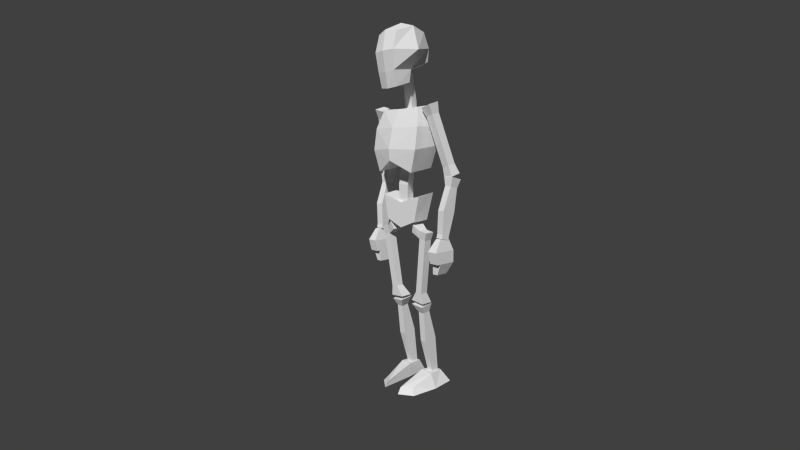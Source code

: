 # Source: skeleton.blend  (saved by Blender 2.66.1; exported with 4.5.12 LTS)
import bpy
from mathutils import Matrix  # noqa: F401  (used for matrix-valued properties, if any)

bpy.ops.wm.read_factory_settings(use_empty=True)
scene = bpy.context.scene
scene.name = 'Scene'

# ---- collections
col_collection_1 = bpy.data.collections.new('Collection 1'); scene.collection.children.link(col_collection_1)

# ---- materials (node trees are filled in below, after node groups)
mat_skeleton = bpy.data.materials.new('skeleton')
mat_skeleton.alpha_threshold = 0.0
mat_skeleton.use_transparent_shadow = False
mat_skeleton.roughness = 0.5
mat_skeleton.line_color = (0.0, 0.0, 0.0, 1.0)

# ---- material node trees

# ---- world
world_world = bpy.data.worlds.new('World'); scene.world = world_world
world_world.color = (0.05088, 0.05088, 0.05088)
world_world.use_sun_shadow = False
world_world.sun_shadow_jitter_overblur = 0.0
world_world.cycles.sampling_method = 'MANUAL'
world_world.cycles.sample_map_resolution = 256
world_world.light_settings.ao_factor = 10.0

# ---- cameras
cam_camera = bpy.data.cameras.new('Camera')
cam_camera.clip_end = 100.0
cam_camera.lens = 18.24
cam_camera.sensor_width = 32.0
cam_camera.sensor_height = 18.0
cam_camera.ortho_scale = 7.314
cam_camera.shift_x = -0.048
cam_camera.shift_y = 0.184
cam_camera.dof.focus_distance = 0.0
cam_camera.dof.aperture_fstop = 128.0

# ---- meshes
me_skeleton = bpy.data.meshes.new('Skeleton')
me_skeleton.from_pydata([(-0.3011, 0.05175, -2.207), (-0.3011, 0.2213, -2.181), (-0.4726, 0.2213, -2.181), (-0.4726, 0.05175, -2.207), (-0.1872, -0.04703, -2.014), (-0.1872, 0.2572, -1.967), (-0.5179, 0.2607, -1.989), (-0.5179, -0.04354, -2.037), (-0.3011, 0.2964, -3.789), (-0.3011, 0.4659, -3.763), (-0.4726, 0.4659, -3.763), (-0.4726, 0.2964, -3.789), (-0.3011, 0.08547, -2.919), (-0.4726, 0.08547, -2.919), (-0.4726, 0.4042, -2.87), (-0.3011, 0.4042, -2.87), (-0.6646, 0.08709, 1.721), (-0.5944, 0.01772, 1.871), (-0.5944, 0.2457, 1.927), (-0.8231, 0.233, 1.978), (-0.8231, 0.004991, 1.922), (-0.8316, 0.2443, 1.8), (-0.8316, 0.07779, 1.759), (-0.6646, 0.2536, 1.762), (-1.04, 0.4584, 0.9303), (-1.04, 0.2918, 0.8893), (-0.8732, 0.3011, 0.8515), (-0.8732, 0.4677, 0.8925), (-0.8949, 0.5427, 0.6966), (-1.113, 0.5306, 0.7459), (-0.8949, 0.3256, 0.6432), (-1.113, 0.3134, 0.6925), (-0.9121, -0.1713, -0.7142), (-0.9121, 0.3292, -0.7142), (-1.149, 0.3292, -0.7142), (-1.149, -0.1713, -0.7142), (-0.9657, 0.00423, -0.4768), (-0.9657, 0.2416, -0.4768), (-1.096, 0.2416, -0.4768), (-1.096, 0.00423, -0.4768), (-0.9121, -0.1255, -0.9614), (-0.9121, 0.3292, -0.9614), (-1.149, 0.3292, -0.9614), (-1.149, -0.1255, -0.9614), (-0.9657, 0.06896, -0.4768), (-0.9121, -0.04398, -0.7142), (-1.096, 0.06896, -0.4768), (-1.149, -0.04398, -0.7142), (-0.9121, -0.04398, -0.9614), (-1.149, -0.04398, -0.9614), (-1.049, -0.04398, -1.2), (-0.9121, -0.04398, -1.2), (-1.049, 0.2193, -1.2), (-0.9121, 0.2193, -1.2), (0.4417, 0.2405, -0.1629), (0.4417, -0.1173, -0.1787), (0.563, 0.3145, 0.3777), (0.563, -0.08273, 0.3145), (-5.96e-08, -0.1268, -0.3288), (-5.96e-08, 0.2473, -0.314), (-0.4417, 0.2405, -0.1629), (-0.4417, -0.1173, -0.1787), (-5.96e-08, -0.09205, 0.1752), (-5.96e-08, 0.3265, 0.2433), (-0.563, 0.3145, 0.3777), (-0.563, -0.08273, 0.3145), (-0.1332, -0.025, 0.08548), (-0.0558, 0.2066, 0.05201), (0.0558, 0.2066, 0.05201), (0.1332, -0.025, 0.08548), (-0.1422, -0.004098, 0.5197), (-0.05575, 0.2117, 0.5043), (0.05575, 0.2117, 0.5043), (0.1422, -0.004098, 0.5197), (-0.1054, 0.1916, 1.296), (-0.04093, 0.3728, 1.304), (0.04093, 0.3728, 1.304), (0.1054, 0.1916, 1.296), (-0.1008, 0.2116, 1.985), (-0.03944, 0.3877, 2.043), (0.03944, 0.3877, 2.043), (0.1008, 0.2116, 1.985), (-0.08046, 0.1351, 2.645), (-0.03355, 0.2756, 2.728), (0.03355, 0.2756, 2.728), (0.08046, 0.1351, 2.645), (0.6362, 0.426, 1.58), (0.6362, -0.1302, 1.564), (0.5214, 0.3694, 1.947), (0.5214, 0.009335, 1.899), (0.6504, 0.3684, 1.241), (0.6504, -0.2149, 1.173), (0.5059, 0.321, 0.839), (0.5059, -0.2135, 0.7635), (0.0, -0.2251, 1.562), (0.0, 0.5435, 1.578), (-0.6362, 0.426, 1.58), (-0.6362, -0.1302, 1.564), (0.0, -0.03054, 1.883), (0.0, 0.4583, 1.934), (-0.5214, 0.3694, 1.947), (-0.5214, 0.009335, 1.899), (0.0, -0.3396, 1.189), (0.0, 0.4656, 1.259), (-0.6504, 0.3684, 1.241), (-0.6504, -0.2149, 1.173), (0.0, -0.332, 0.9799), (0.0, 0.4193, 1.053), (-0.5059, 0.321, 0.839), (-0.5059, -0.2135, 0.7635), (-0.2295, -0.3041, 2.488), (-0.2539, 0.5125, 2.668), (0.2539, 0.5125, 2.668), (0.2295, -0.3041, 2.488), (-0.2509, -0.224, 3.076), (-0.2615, 0.4227, 3.122), (0.2615, 0.4227, 3.122), (0.2509, -0.224, 3.076), (-0.3372, 0.1039, 3.173), (-0.2774, 0.5266, 2.88), (-0.2669, 0.08075, 2.525), (-0.2648, -0.3245, 2.796), (-5.039e-18, 0.4309, 3.173), (0.2774, 0.5266, 2.88), (5.76e-18, 0.526, 2.613), (0.3372, 0.1039, 3.173), (0.2648, -0.3245, 2.796), (0.2669, 0.08075, 2.525), (-2.563e-10, -0.2755, 3.116), (-2.525e-10, -0.3234, 2.463), (-0.4835, 0.08542, 2.803), (1.471e-19, 0.5978, 2.885), (0.4835, 0.08542, 2.803), (-1.02e-17, -0.3611, 2.797), (3.818e-12, 0.1068, 2.505), (-2.563e-11, 0.1012, 3.261), (-0.2235, -0.2529, 2.231), (0.2235, -0.2529, 2.231), (-0.2426, 0.0501, 2.313), (0.2426, 0.0501, 2.313), (3.818e-11, -0.2893, 2.211), (4.2e-11, 0.05482, 2.286), (-1.117, 0.4566, 0.474), (-1.108, 0.2904, 0.515), (-1.152, 0.5269, 0.635), (-0.9363, 0.3004, 0.5141), (-0.9045, 0.313, 0.6899), (-0.918, 0.5405, 0.6338), (-1.139, 0.2993, 0.6911), (-0.9463, 0.4666, 0.4731), (-0.9382, 0.247, -0.4197), (-0.9282, 0.08075, -0.3787), (-1.099, 0.07075, -0.3778), (-1.109, 0.237, -0.4188), (-0.9241, 0.05786, -0.4649), (-0.9342, 0.2284, -0.5069), (-1.1, 0.04761, -0.4639), (-1.11, 0.2182, -0.506), (-0.9422, 0.4036, 0.02671), (-1.104, 0.09093, 0.06861), (-1.113, 0.3858, 0.02762), (-0.9323, 0.1087, 0.0677), (-0.248, 0.1585, -4.118), (-0.264, 0.681, -4.084), (-0.6901, 0.681, -4.084), (-0.7021, 0.1771, -4.119), (-0.2259, 0.154, -3.747), (-0.2706, 0.5174, -3.766), (-0.5185, 0.5174, -3.767), (-0.5538, 0.1688, -3.761), (-0.2496, -0.6519, -4.136), (-0.5886, -0.4335, -4.136), (-0.2353, -0.5476, -3.988), (-0.4727, -0.3645, -3.989), (0.6646, 0.08709, 1.721), (0.5944, 0.01772, 1.871), (0.5944, 0.2457, 1.927), (0.8231, 0.233, 1.978), (0.8231, 0.004991, 1.922), (0.8316, 0.2443, 1.8), (0.8316, 0.07779, 1.759), (0.6646, 0.2536, 1.762), (1.04, 0.4584, 0.9303), (1.04, 0.2918, 0.8893), (0.8732, 0.3011, 0.8515), (0.8732, 0.4677, 0.8925), (0.8949, 0.5427, 0.6966), (1.113, 0.5306, 0.7459), (0.8949, 0.3256, 0.6432), (1.113, 0.3134, 0.6925), (1.117, 0.4566, 0.474), (1.108, 0.2904, 0.515), (1.152, 0.5269, 0.635), (0.9363, 0.3004, 0.5141), (0.9045, 0.313, 0.6899), (0.918, 0.5405, 0.6338), (1.139, 0.2993, 0.6911), (0.9463, 0.4666, 0.4731), (0.9382, 0.247, -0.4197), (0.9282, 0.08075, -0.3787), (1.099, 0.07075, -0.3778), (1.109, 0.237, -0.4188), (0.9241, 0.05786, -0.4649), (0.9342, 0.2284, -0.5069), (1.1, 0.04761, -0.4639), (1.11, 0.2182, -0.506), (0.9422, 0.4036, 0.02671), (1.104, 0.09093, 0.06861), (1.113, 0.3858, 0.02762), (0.9323, 0.1087, 0.0677), (0.9121, -0.1713, -0.7142), (0.9121, 0.3292, -0.7142), (1.149, 0.3292, -0.7142), (1.149, -0.1713, -0.7142), (0.9657, 0.00423, -0.4768), (0.9657, 0.2416, -0.4768), (1.096, 0.2416, -0.4768), (1.096, 0.00423, -0.4768), (0.9121, -0.1255, -0.9614), (0.9121, 0.3292, -0.9614), (1.149, 0.3292, -0.9614), (1.149, -0.1255, -0.9614), (0.9657, 0.06896, -0.4768), (0.9121, -0.04398, -0.7142), (1.096, 0.06896, -0.4768), (1.149, -0.04398, -0.7142), (0.9121, -0.04398, -0.9614), (1.149, -0.04398, -0.9614), (1.049, -0.04398, -1.2), (0.9121, -0.04398, -1.2), (1.049, 0.2193, -1.2), (0.9121, 0.2193, -1.2), (0.5112, -0.04605, -0.5153), (0.5112, 0.1255, -0.5153), (0.681, 0.1255, -0.5397), (0.681, -0.04605, -0.5397), (0.533, -0.06539, -0.3501), (0.533, 0.1448, -0.3501), (0.7411, 0.1448, -0.38), (0.7411, -0.06539, -0.38), (0.3089, -0.07623, -0.4006), (0.3089, 0.1557, -0.4006), (0.3788, -0.1024, -0.2439), (0.3788, 0.1818, -0.2439), (0.3421, -0.04605, -1.695), (0.5119, 0.1255, -1.719), (0.5119, -0.04605, -1.719), (0.3421, 0.1255, -1.695), (0.1775, -0.04254, -1.922), (0.5432, 0.2221, -1.952), (0.5432, -0.04254, -1.952), (0.1775, 0.2221, -1.922), (0.3011, 0.05175, -2.207), (0.3011, 0.2213, -2.181), (0.4726, 0.2213, -2.181), (0.4726, 0.05175, -2.207), (0.1872, -0.04703, -2.014), (0.1872, 0.2572, -1.967), (0.5179, 0.2607, -1.989), (0.5179, -0.04354, -2.037), (0.3011, 0.2964, -3.789), (0.3011, 0.4659, -3.763), (0.4726, 0.4659, -3.763), (0.4726, 0.2964, -3.789), (0.3011, 0.08547, -2.919), (0.4726, 0.08547, -2.919), (0.4726, 0.4042, -2.87), (0.3011, 0.4042, -2.87), (0.248, 0.1585, -4.118), (0.264, 0.681, -4.084), (0.6901, 0.681, -4.084), (0.7021, 0.1771, -4.119), (0.2259, 0.154, -3.747), (0.2706, 0.5174, -3.766), (0.5185, 0.5174, -3.767), (0.5538, 0.1688, -3.761), (0.2496, -0.6519, -4.136), (0.5886, -0.4335, -4.136), (0.2353, -0.5476, -3.988), (0.4727, -0.3645, -3.989), (-0.681, 0.1255, -0.5397), (-0.681, -0.04605, -0.5397), (-0.533, 0.1448, -0.3501), (-0.7411, 0.1448, -0.38), (-0.7411, -0.06539, -0.38), (-0.5112, -0.04605, -0.5153), (-0.5112, 0.1255, -0.5153), (-0.533, -0.06539, -0.3501), (-0.3089, -0.07623, -0.4006), (-0.3089, 0.1557, -0.4006), (-0.3788, -0.1024, -0.2439), (-0.3788, 0.1818, -0.2439), (-0.5119, 0.1255, -1.719), (-0.5119, -0.04605, -1.719), (-0.3421, -0.04605, -1.695), (-0.3421, 0.1255, -1.695), (-0.1775, 0.2221, -1.922), (-0.5432, 0.2221, -1.952), (-0.5432, -0.04254, -1.952), (-0.1775, -0.04254, -1.922)], [], [(4, 0, 1, 5), (5, 1, 2, 6), (6, 2, 3, 7), (7, 3, 0, 4), (13, 11, 8, 12), (7, 4, 5, 6), (8, 11, 10, 9), (15, 9, 10, 14), (12, 8, 9, 15), (14, 10, 11, 13), (3, 13, 12, 0), (1, 15, 14, 2), (0, 12, 15, 1), (2, 14, 13, 3), (20, 17, 18, 19), (17, 16, 23, 18), (18, 23, 21, 19), (19, 21, 22, 20), (20, 22, 16, 17), (21, 23, 27, 24), (21, 24, 25, 22), (25, 24, 29, 31), (25, 31, 30, 26), (22, 25, 26, 16), (23, 16, 26, 27), (30, 31, 29, 28), (27, 28, 29, 24), (26, 30, 28, 27), (44, 45, 33, 37), (37, 33, 34, 38), (46, 47, 35, 39), (39, 35, 32, 36), (35, 43, 40, 32), (46, 44, 37, 38), (49, 50, 51, 48), (33, 41, 42, 34), (45, 48, 41, 33), (47, 49, 43, 35), (36, 32, 45, 44), (38, 34, 47, 46), (39, 36, 44, 46), (40, 43, 49, 48), (32, 40, 48, 45), (34, 42, 49, 47), (48, 51, 53, 41), (41, 53, 52, 42), (51, 50, 52, 53), (42, 52, 50, 49), (63, 56, 54, 59), (56, 57, 55, 54), (57, 62, 58, 55), (58, 59, 54, 55), (57, 56, 63, 62), (63, 59, 60, 64), (64, 60, 61, 65), (65, 61, 58, 62), (58, 61, 60, 59), (65, 62, 63, 64), (70, 71, 67, 66), (71, 72, 68, 67), (72, 73, 69, 68), (73, 70, 66, 69), (66, 67, 68, 69), (70, 73, 77, 74), (74, 77, 81, 78), (71, 70, 74, 75), (73, 72, 76, 77), (72, 71, 75, 76), (78, 81, 85, 82), (75, 74, 78, 79), (76, 75, 79, 80), (77, 76, 80, 81), (85, 84, 83, 82), (79, 78, 82, 83), (80, 79, 83, 84), (81, 80, 84, 85), (99, 88, 86, 95), (88, 89, 87, 86), (89, 98, 94, 87), (87, 94, 102, 91), (89, 88, 99, 98), (91, 102, 106, 93), (95, 86, 90, 103), (86, 87, 91, 90), (106, 107, 92, 93), (103, 90, 92, 107), (90, 91, 93, 92), (98, 99, 95, 94), (99, 95, 96, 100), (100, 96, 97, 101), (101, 97, 94, 98), (97, 105, 102, 94), (101, 98, 99, 100), (105, 109, 106, 102), (95, 103, 104, 96), (94, 95, 103, 102), (96, 104, 105, 97), (106, 109, 108, 107), (102, 106, 107, 103), (103, 107, 108, 104), (104, 108, 109, 105), (130, 119, 111, 120), (131, 123, 112, 124), (132, 126, 113, 127), (133, 121, 110, 129), (134, 124, 112, 127), (135, 122, 115, 118), (121, 130, 120, 110), (114, 118, 130, 121), (118, 115, 119, 130), (119, 131, 124, 111), (115, 122, 131, 119), (122, 116, 123, 131), (123, 132, 127, 112), (116, 125, 132, 123), (125, 117, 126, 132), (126, 133, 129, 113), (117, 128, 133, 126), (128, 114, 121, 133), (129, 110, 136, 140), (113, 129, 140, 137), (120, 111, 124, 134), (128, 135, 118, 114), (117, 125, 135, 128), (125, 116, 122, 135), (140, 141, 139, 137), (136, 138, 141, 140), (134, 127, 139, 141), (120, 134, 141, 138), (110, 120, 138, 136), (127, 113, 137, 139), (147, 149, 142, 144), (144, 142, 143, 148), (148, 146, 147, 144), (146, 145, 149, 147), (148, 143, 145, 146), (160, 153, 152, 159), (152, 153, 157, 156), (152, 156, 154, 151), (159, 152, 151, 161), (161, 151, 150, 158), (158, 150, 153, 160), (154, 156, 157, 155), (150, 155, 157, 153), (151, 154, 155, 150), (142, 160, 159, 143), (143, 159, 161, 145), (145, 161, 158, 149), (149, 158, 160, 142), (166, 162, 163, 167), (167, 163, 164, 168), (168, 164, 165, 169), (162, 170, 171, 165), (162, 165, 164, 163), (169, 166, 167, 168), (173, 171, 170, 172), (169, 173, 172, 166), (166, 172, 170, 162), (165, 171, 173, 169), (178, 177, 176, 175), (175, 176, 181, 174), (176, 177, 179, 181), (177, 178, 180, 179), (178, 175, 174, 180), (179, 182, 185, 181), (179, 180, 183, 182), (183, 189, 187, 182), (183, 184, 188, 189), (180, 174, 184, 183), (181, 185, 184, 174), (188, 186, 187, 189), (185, 182, 187, 186), (184, 185, 186, 188), (195, 192, 190, 197), (192, 196, 191, 190), (196, 192, 195, 194), (194, 195, 197, 193), (196, 194, 193, 191), (208, 207, 200, 201), (200, 204, 205, 201), (200, 199, 202, 204), (207, 209, 199, 200), (209, 206, 198, 199), (206, 208, 201, 198), (202, 203, 205, 204), (198, 201, 205, 203), (199, 198, 203, 202), (190, 191, 207, 208), (191, 193, 209, 207), (193, 197, 206, 209), (197, 190, 208, 206), (222, 215, 211, 223), (215, 216, 212, 211), (224, 217, 213, 225), (217, 214, 210, 213), (213, 210, 218, 221), (224, 216, 215, 222), (227, 226, 229, 228), (211, 212, 220, 219), (223, 211, 219, 226), (225, 213, 221, 227), (214, 222, 223, 210), (216, 224, 225, 212), (217, 224, 222, 214), (218, 226, 227, 221), (210, 223, 226, 218), (212, 225, 227, 220), (226, 219, 231, 229), (219, 220, 230, 231), (229, 231, 230, 228), (220, 227, 228, 230), (237, 238, 234, 233), (238, 239, 235, 234), (239, 236, 232, 235), (239, 238, 237, 236), (242, 243, 241, 240), (246, 244, 248, 250), (234, 235, 246, 245), (235, 232, 244, 246), (245, 246, 250, 249), (232, 233, 247, 244), (232, 236, 242, 240), (236, 237, 243, 242), (237, 233, 241, 243), (233, 232, 240, 241), (233, 234, 245, 247), (248, 251, 249, 250), (244, 247, 251, 248), (247, 245, 249, 251), (256, 257, 253, 252), (257, 258, 254, 253), (258, 259, 255, 254), (259, 256, 252, 255), (265, 264, 260, 263), (259, 258, 257, 256), (260, 261, 262, 263), (267, 266, 262, 261), (264, 267, 261, 260), (266, 265, 263, 262), (255, 252, 264, 265), (253, 254, 266, 267), (252, 253, 267, 264), (254, 255, 265, 266), (272, 273, 269, 268), (273, 274, 270, 269), (274, 275, 271, 270), (268, 271, 277, 276), (268, 269, 270, 271), (275, 274, 273, 272), (279, 278, 276, 277), (275, 272, 278, 279), (272, 268, 276, 278), (271, 275, 279, 277), (283, 280, 281, 284), (285, 294, 295, 286), (285, 288, 290, 287), (290, 288, 289, 291), (286, 289, 288, 285), (280, 292, 293, 281), (292, 297, 298, 293), (282, 286, 280, 283), (284, 281, 285, 287), (284, 287, 282, 283), (287, 290, 291, 282), (282, 291, 289, 286), (293, 298, 299, 294), (281, 293, 294, 285), (286, 295, 292, 280), (299, 298, 297, 296), (294, 299, 296, 295), (295, 296, 297, 292)])
_uv = me_skeleton.uv_layers.new(name='UVMap')
_uv.uv.foreach_set('vector', [0.7969, 0.5039, 0.8086, 0.4727, 0.832, 0.4727, 0.8438, 0.5039, 0.8945, 0.5039, 0.875, 0.4727, 0.8516, 0.4727, 0.8438, 0.5039, 0.7969, 0.5039, 0.8086, 0.4727, 0.832, 0.4727, 0.8438, 0.5039, 0.8438, 0.5039, 0.8516, 0.4727, 0.875, 0.4727, 0.8945, 0.5039, 0.8516, 0.3711, 0.8516, 0.2383, 0.875, 0.2383, 0.875, 0.3711, 0.03125, 0.9688, 0.03125, 1.0, 0.0, 1.0, 0.0, 0.9688, 0.03125, 0.9688, 0.03125, 1.0, 0.0, 1.0, 0.0, 0.9688, 0.875, 0.3711, 0.875, 0.2383, 0.8516, 0.2383, 0.8516, 0.3711, 0.7969, 0.3711, 0.8086, 0.2383, 0.832, 0.2383, 0.8438, 0.3711, 0.7969, 0.3711, 0.8086, 0.2383, 0.832, 0.2383, 0.8438, 0.3711, 0.8516, 0.4727, 0.8516, 0.3711, 0.875, 0.3711, 0.875, 0.4727, 0.875, 0.4727, 0.875, 0.3711, 0.8516, 0.3711, 0.8516, 0.4727, 0.8086, 0.4727, 0.7969, 0.3711, 0.8438, 0.3711, 0.832, 0.4727, 0.8086, 0.4727, 0.7969, 0.3711, 0.8438, 0.3711, 0.832, 0.4727, 0.03125, 1.0, 0.0, 1.0, 0.0, 0.9688, 0.03125, 0.9688, 0.6328, 0.8906, 0.6367, 0.8633, 0.6641, 0.8633, 0.668, 0.8906, 0.6328, 0.8906, 0.6367, 0.8633, 0.6641, 0.8633, 0.668, 0.8906, 0.6328, 0.8906, 0.6367, 0.8633, 0.6641, 0.8633, 0.668, 0.8906, 0.6328, 0.8906, 0.6367, 0.8633, 0.6641, 0.8633, 0.668, 0.8906, 0.6641, 0.8633, 0.6367, 0.8633, 0.6367, 0.7344, 0.6641, 0.7344, 0.6367, 0.8633, 0.6367, 0.7344, 0.6641, 0.7344, 0.6641, 0.8633, 0.6641, 0.7344, 0.6367, 0.7344, 0.6328, 0.7031, 0.668, 0.7031, 0.6367, 0.7344, 0.6328, 0.7031, 0.668, 0.7031, 0.6641, 0.7344, 0.6367, 0.8633, 0.6367, 0.7344, 0.6641, 0.7344, 0.6641, 0.8633, 0.6641, 0.8633, 0.6367, 0.8633, 0.6367, 0.7344, 0.6641, 0.7344, 0.03125, 0.9688, 0.03125, 1.0, 0.0, 1.0, 0.0, 0.9688, 0.6367, 0.7344, 0.6328, 0.7031, 0.668, 0.7031, 0.6641, 0.7344, 0.6367, 0.7344, 0.6328, 0.7031, 0.668, 0.7031, 0.6641, 0.7344, 0.4648, 0.5938, 0.4805, 0.5586, 0.4258, 0.5586, 0.4375, 0.5938, 0.5, 0.5938, 0.5, 0.5586, 0.5352, 0.5586, 0.5195, 0.5938, 0.3867, 0.5938, 0.3711, 0.5586, 0.3516, 0.5586, 0.3789, 0.5938, 0.3242, 0.5234, 0.3125, 0.5586, 0.3516, 0.5586, 0.3438, 0.5234, 0.3125, 0.5586, 0.3125, 0.5938, 0.3516, 0.5938, 0.3516, 0.5586, 0.3906, 0.6133, 0.3906, 0.5938, 0.4141, 0.5938, 0.4141, 0.6133, 0.5703, 0.5234, 0.5547, 0.5586, 0.5352, 0.5586, 0.5352, 0.5234, 0.5, 0.5586, 0.5, 0.5195, 0.5352, 0.5195, 0.5352, 0.5586, 0.4805, 0.5586, 0.4805, 0.5195, 0.4258, 0.5195, 0.4258, 0.5586, 0.3711, 0.5586, 0.3711, 0.5195, 0.3594, 0.5195, 0.3516, 0.5586, 0.4727, 0.5938, 0.5, 0.5586, 0.4805, 0.5586, 0.4648, 0.5938, 0.4141, 0.5938, 0.4258, 0.5586, 0.3711, 0.5586, 0.3867, 0.5938, 0.3789, 0.6133, 0.3789, 0.5938, 0.3906, 0.5938, 0.3906, 0.6133, 0.3711, 0.5078, 0.3711, 0.5195, 0.3594, 0.5195, 0.3594, 0.5078, 0.5, 0.5586, 0.4922, 0.5195, 0.4805, 0.5195, 0.4805, 0.5586, 0.4258, 0.5586, 0.4258, 0.5195, 0.3711, 0.5195, 0.3711, 0.5586, 0.4805, 0.5195, 0.4805, 0.4844, 0.4414, 0.4844, 0.4258, 0.5195, 0.5, 0.5195, 0.5, 0.4844, 0.5234, 0.4844, 0.5352, 0.5195, 0.3711, 0.4844, 0.3711, 0.4727, 0.4102, 0.4727, 0.4102, 0.4844, 0.4258, 0.5195, 0.4102, 0.4844, 0.3711, 0.4844, 0.3711, 0.5195, 0.6289, 0.3281, 0.543, 0.3477, 0.5625, 0.2695, 0.6289, 0.2461, 0.7734, 0.3633, 0.7148, 0.3477, 0.7148, 0.2773, 0.7656, 0.2812, 0.7148, 0.3477, 0.6289, 0.3281, 0.6289, 0.2461, 0.6953, 0.2695, 0.6289, 0.2461, 0.6289, 0.1914, 0.6953, 0.1914, 0.6953, 0.2461, 0.7148, 0.3477, 0.7148, 0.4062, 0.6289, 0.4062, 0.6289, 0.3438, 0.6289, 0.3281, 0.6289, 0.2461, 0.6953, 0.2695, 0.7148, 0.3477, 0.7734, 0.3633, 0.7656, 0.2812, 0.7148, 0.2773, 0.7148, 0.3477, 0.543, 0.3477, 0.5625, 0.2695, 0.6289, 0.2461, 0.6289, 0.3281, 0.6289, 0.2461, 0.5625, 0.2461, 0.5625, 0.1914, 0.6289, 0.1914, 0.543, 0.3477, 0.6289, 0.3438, 0.6289, 0.4062, 0.543, 0.4062, 0.04688, 0.4453, 0.01562, 0.4453, 0.01562, 0.375, 0.04688, 0.375, 0.1016, 0.4453, 0.08594, 0.4453, 0.08594, 0.375, 0.1016, 0.375, 0.01562, 0.4453, 0.04688, 0.4453, 0.04688, 0.375, 0.01562, 0.375, 0.08594, 0.4453, 0.04688, 0.4453, 0.04688, 0.375, 0.08594, 0.375, 0.03125, 1.0, 0.0, 1.0, 0.0, 0.9688, 0.03125, 0.9688, 0.04688, 0.4453, 0.08594, 0.4453, 0.08203, 0.5664, 0.05078, 0.5664, 0.05078, 0.5664, 0.08203, 0.5664, 0.08203, 0.6758, 0.05078, 0.6758, 0.01562, 0.4453, 0.04688, 0.4453, 0.02734, 0.5664, 0.0, 0.5664, 0.04688, 0.4453, 0.01562, 0.4453, 0.0, 0.5664, 0.02734, 0.5664, 0.08594, 0.4453, 0.1016, 0.4453, 0.09766, 0.5664, 0.08594, 0.5664, 0.05078, 0.6758, 0.08203, 0.6758, 0.07812, 0.7773, 0.05469, 0.7773, 0.0, 0.5664, 0.02734, 0.5664, 0.03125, 0.6758, 0.003906, 0.6758, 0.08594, 0.5664, 0.09766, 0.5664, 0.09766, 0.6758, 0.08594, 0.6758, 0.02734, 0.5664, 0.0, 0.5664, 0.003906, 0.6758, 0.03125, 0.6758, 0.07812, 0.7773, 0.05469, 0.7773, 0.05469, 0.7539, 0.07812, 0.7539, 0.003906, 0.6758, 0.03125, 0.6758, 0.05078, 0.7656, 0.02734, 0.7773, 0.08594, 0.6758, 0.09766, 0.6758, 0.09766, 0.7773, 0.08594, 0.7773, 0.03125, 0.6758, 0.003906, 0.6758, 0.02734, 0.7773, 0.05078, 0.7656, 0.4922, 0.8633, 0.5742, 0.8633, 0.5898, 0.8164, 0.4922, 0.8164, 0.4688, 0.8633, 0.4102, 0.8633, 0.4102, 0.8164, 0.4805, 0.8164, 0.3281, 0.8633, 0.4023, 0.8633, 0.4023, 0.8164, 0.3086, 0.8164, 0.3086, 0.8164, 0.4023, 0.8164, 0.4023, 0.7578, 0.3086, 0.7578, 0.332, 0.8672, 0.332, 0.9219, 0.4062, 0.9336, 0.4062, 0.8633, 0.3086, 0.7578, 0.4023, 0.7578, 0.4023, 0.7266, 0.3281, 0.6953, 0.4922, 0.8164, 0.5898, 0.8164, 0.5898, 0.7578, 0.4922, 0.7578, 0.4805, 0.8164, 0.4102, 0.8164, 0.4102, 0.7578, 0.4844, 0.7578, 0.4023, 0.6953, 0.3281, 0.6953, 0.3359, 0.6406, 0.3945, 0.6406, 0.4922, 0.7578, 0.5898, 0.7578, 0.5664, 0.6953, 0.4922, 0.7266, 0.4844, 0.7578, 0.4102, 0.7578, 0.4102, 0.6953, 0.4844, 0.6953, 0.9102, 0.9766, 0.9766, 1.0, 1.0, 0.9531, 0.8906, 0.9219, 0.4922, 0.8633, 0.4922, 0.8164, 0.5898, 0.8164, 0.5742, 0.8633, 0.4688, 0.8633, 0.4805, 0.8164, 0.4102, 0.8164, 0.4102, 0.8633, 0.3281, 0.8633, 0.3086, 0.8164, 0.4023, 0.8164, 0.4023, 0.8633, 0.3086, 0.8164, 0.3086, 0.7578, 0.4023, 0.7578, 0.4023, 0.8164, 0.332, 0.8672, 0.4062, 0.8633, 0.4062, 0.9336, 0.332, 0.9219, 0.3086, 0.7578, 0.3281, 0.6953, 0.4023, 0.7266, 0.4023, 0.7578, 0.4922, 0.8164, 0.4922, 0.7578, 0.5898, 0.7578, 0.5898, 0.8164, 0.8906, 0.9219, 1.0, 0.9531, 1.0, 0.9023, 0.8867, 0.8672, 0.4805, 0.8164, 0.4844, 0.7578, 0.4102, 0.7578, 0.4102, 0.8164, 0.4023, 0.6953, 0.3945, 0.6406, 0.3359, 0.6406, 0.3281, 0.6953, 0.8867, 0.8672, 0.8945, 0.8359, 1.0, 0.8711, 1.0, 0.9023, 0.4922, 0.7578, 0.4922, 0.7266, 0.5664, 0.6953, 0.5898, 0.7578, 0.4844, 0.7578, 0.4844, 0.6953, 0.4102, 0.6953, 0.4102, 0.7578, 0.4062, 0.2695, 0.5312, 0.2852, 0.5234, 0.2148, 0.3984, 0.1836, 0.2031, 0.6602, 0.3047, 0.6602, 0.2812, 0.7539, 0.2031, 0.7617, 0.4062, 0.2695, 0.2812, 0.2617, 0.2812, 0.1758, 0.3984, 0.1836, 0.2031, 0.2617, 0.125, 0.2617, 0.125, 0.1758, 0.2031, 0.168, 0.2031, 0.8945, 0.2031, 0.7617, 0.125, 0.7539, 0.125, 0.8945, 0.2031, 0.457, 0.2031, 0.5586, 0.125, 0.5508, 0.1016, 0.457, 0.125, 0.2617, 0.0, 0.2695, 0.007812, 0.1836, 0.125, 0.1758, 0.125, 0.3398, 0.0, 0.3711, 0.0, 0.2695, 0.125, 0.2617, 0.4062, 0.3711, 0.5, 0.3555, 0.5312, 0.2852, 0.4062, 0.2695, 0.1016, 0.6602, 0.2031, 0.6602, 0.2031, 0.7617, 0.125, 0.7539, 0.125, 0.5664, 0.2031, 0.5586, 0.2031, 0.6602, 0.1016, 0.6602, 0.2031, 0.5586, 0.2812, 0.5664, 0.3047, 0.6602, 0.2031, 0.6602, 0.5312, 0.2852, 0.4062, 0.2695, 0.3984, 0.1836, 0.5234, 0.2148, 0.5, 0.3555, 0.4062, 0.3711, 0.4062, 0.2695, 0.5312, 0.2852, 0.4062, 0.3711, 0.2812, 0.3398, 0.2812, 0.2617, 0.4062, 0.2695, 0.2812, 0.2617, 0.2031, 0.2617, 0.2031, 0.168, 0.2812, 0.1758, 0.2812, 0.3398, 0.2031, 0.3555, 0.2031, 0.2617, 0.2812, 0.2617, 0.2031, 0.3555, 0.125, 0.3398, 0.125, 0.2617, 0.2031, 0.2617, 0.2031, 0.168, 0.125, 0.1758, 0.125, 0.09766, 0.2031, 0.09766, 0.2812, 0.1758, 0.2031, 0.168, 0.2031, 0.09766, 0.2812, 0.09766, 0.2812, 0.8945, 0.2812, 0.7539, 0.2031, 0.7617, 0.2031, 0.8945, 0.2031, 0.3555, 0.2031, 0.457, 0.1016, 0.457, 0.125, 0.3633, 0.2812, 0.3633, 0.3047, 0.457, 0.2031, 0.457, 0.2031, 0.3555, 0.3047, 0.457, 0.2812, 0.5508, 0.2031, 0.5586, 0.2031, 0.457, 0.2031, 0.09766, 0.2031, -0.003906, 0.2812, -0.003906, 0.2812, 0.09766, 0.125, 0.09766, 0.125, -0.003906, 0.2031, -0.003906, 0.2031, 0.09766, 0.2031, 0.8945, 0.2812, 0.8945, 0.2734, 0.957, 0.2031, 0.9648, 0.125, 0.8945, 0.2031, 0.8945, 0.2031, 0.9648, 0.1328, 0.957, 0.125, 0.1758, 0.007812, 0.1836, 0.03125, 0.1055, 0.125, 0.09766, 0.3984, 0.1836, 0.2812, 0.1758, 0.2812, 0.09766, 0.375, 0.1055, 0.6328, 0.6719, 0.6367, 0.6484, 0.6641, 0.6484, 0.668, 0.6719, 0.5977, 0.6719, 0.6016, 0.6484, 0.6289, 0.6484, 0.6328, 0.6719, 0.03125, 0.9688, 0.03125, 1.0, 0.0, 1.0, 0.0, 0.9688, 0.5977, 0.6719, 0.6016, 0.6484, 0.6289, 0.6484, 0.6328, 0.6719, 0.6328, 0.6719, 0.6367, 0.6484, 0.6641, 0.6484, 0.668, 0.6719, 0.5898, 0.582, 0.6016, 0.5156, 0.625, 0.5156, 0.6367, 0.582, 0.625, 0.5156, 0.6016, 0.5156, 0.5977, 0.5, 0.6289, 0.5, 0.6367, 0.5156, 0.6367, 0.5, 0.6641, 0.5, 0.6641, 0.5156, 0.6367, 0.582, 0.6367, 0.5156, 0.6641, 0.5156, 0.6641, 0.582, 0.5898, 0.582, 0.6016, 0.5156, 0.625, 0.5156, 0.6367, 0.582, 0.6367, 0.582, 0.6367, 0.5156, 0.6641, 0.5156, 0.6641, 0.582, 0.03125, 0.9688, 0.03125, 1.0, 0.0, 1.0, 0.0, 0.9688, 0.6367, 0.5156, 0.6367, 0.5, 0.6641, 0.5, 0.6641, 0.5156, 0.6016, 0.5156, 0.5977, 0.5, 0.6289, 0.5, 0.625, 0.5156, 0.6016, 0.6484, 0.5898, 0.582, 0.6367, 0.582, 0.6289, 0.6484, 0.6367, 0.6484, 0.6367, 0.582, 0.6641, 0.582, 0.6641, 0.6484, 0.6016, 0.6484, 0.5898, 0.582, 0.6367, 0.582, 0.6289, 0.6484, 0.6367, 0.6484, 0.6367, 0.582, 0.6641, 0.582, 0.6641, 0.6484, 0.7969, 0.1484, 0.7422, 0.1445, 0.7422, 0.2227, 0.793, 0.207, 0.918, 0.0625, 0.918, 0.01172, 0.9844, 0.01172, 0.957, 0.0625, 0.793, 0.207, 0.7422, 0.2227, 0.7422, 0.1445, 0.7969, 0.1484, 0.8516, 0.08984, 0.8516, 0.207, 0.9023, 0.1758, 0.918, 0.08594, 0.8516, 0.08984, 0.918, 0.08594, 0.918, 0.01172, 0.8516, 0.01172, 0.7969, 0.1484, 0.8516, 0.1484, 0.8398, 0.207, 0.8047, 0.207, 0.8125, 0.05859, 0.793, 0.04297, 0.8516, 0.01172, 0.8516, 0.03516, 0.7969, 0.1484, 0.8125, 0.05859, 0.8516, 0.03516, 0.8516, 0.1484, 0.7969, 0.1484, 0.7695, 0.0625, 0.7461, 0.04688, 0.7422, 0.1445, 0.7422, 0.1445, 0.7461, 0.04688, 0.7695, 0.0625, 0.7969, 0.1484, 0.03125, 0.9688, 0.03125, 1.0, 0.0, 1.0, 0.0, 0.9688, 0.668, 0.8906, 0.6328, 0.8906, 0.6367, 0.8633, 0.6641, 0.8633, 0.668, 0.8906, 0.6328, 0.8906, 0.6367, 0.8633, 0.6641, 0.8633, 0.668, 0.8906, 0.6328, 0.8906, 0.6367, 0.8633, 0.6641, 0.8633, 0.668, 0.8906, 0.6328, 0.8906, 0.6367, 0.8633, 0.6641, 0.8633, 0.6367, 0.8633, 0.6367, 0.7344, 0.6641, 0.7344, 0.6641, 0.8633, 0.6641, 0.8633, 0.6367, 0.8633, 0.6367, 0.7344, 0.6641, 0.7344, 0.6367, 0.7344, 0.6328, 0.7031, 0.668, 0.7031, 0.6641, 0.7344, 0.6641, 0.7344, 0.6367, 0.7344, 0.6328, 0.7031, 0.668, 0.7031, 0.6641, 0.8633, 0.6367, 0.8633, 0.6367, 0.7344, 0.6641, 0.7344, 0.6367, 0.8633, 0.6367, 0.7344, 0.6641, 0.7344, 0.6641, 0.8633, 0.0, 1.0, 0.0, 0.9688, 0.03125, 0.9688, 0.03125, 1.0, 0.6641, 0.7344, 0.6367, 0.7344, 0.6328, 0.7031, 0.668, 0.7031, 0.6641, 0.7344, 0.6367, 0.7344, 0.6328, 0.7031, 0.668, 0.7031, 0.668, 0.6719, 0.6328, 0.6719, 0.6367, 0.6484, 0.6641, 0.6484, 0.6328, 0.6719, 0.5977, 0.6719, 0.6016, 0.6484, 0.6289, 0.6484, 0.03125, 1.0, 0.0, 1.0, 0.0, 0.9688, 0.03125, 0.9688, 0.6328, 0.6719, 0.5977, 0.6719, 0.6016, 0.6484, 0.6289, 0.6484, 0.668, 0.6719, 0.6328, 0.6719, 0.6367, 0.6484, 0.6641, 0.6484, 0.6367, 0.582, 0.5898, 0.582, 0.6016, 0.5156, 0.625, 0.5156, 0.6016, 0.5156, 0.5977, 0.5, 0.6289, 0.5, 0.625, 0.5156, 0.6641, 0.5156, 0.6367, 0.5156, 0.6367, 0.5, 0.6641, 0.5, 0.6641, 0.582, 0.6367, 0.582, 0.6367, 0.5156, 0.6641, 0.5156, 0.6367, 0.582, 0.5898, 0.582, 0.6016, 0.5156, 0.625, 0.5156, 0.6641, 0.582, 0.6367, 0.582, 0.6367, 0.5156, 0.6641, 0.5156, 0.03125, 1.0, 0.0, 1.0, 0.0, 0.9688, 0.03125, 0.9688, 0.6641, 0.5156, 0.6367, 0.5156, 0.6367, 0.5, 0.6641, 0.5, 0.625, 0.5156, 0.6016, 0.5156, 0.5977, 0.5, 0.6289, 0.5, 0.6289, 0.6484, 0.6016, 0.6484, 0.5898, 0.582, 0.6367, 0.582, 0.6641, 0.6484, 0.6367, 0.6484, 0.6367, 0.582, 0.6641, 0.582, 0.6289, 0.6484, 0.6016, 0.6484, 0.5898, 0.582, 0.6367, 0.582, 0.6641, 0.6484, 0.6367, 0.6484, 0.6367, 0.582, 0.6641, 0.582, 0.4648, 0.5938, 0.4375, 0.5938, 0.4258, 0.5586, 0.4805, 0.5586, 0.5, 0.5938, 0.5195, 0.5938, 0.5352, 0.5586, 0.5, 0.5586, 0.3867, 0.5938, 0.3789, 0.5938, 0.3516, 0.5586, 0.3711, 0.5586, 0.3242, 0.5234, 0.3438, 0.5234, 0.3516, 0.5586, 0.3125, 0.5586, 0.3125, 0.5586, 0.3516, 0.5586, 0.3516, 0.5938, 0.3125, 0.5938, 0.3906, 0.5938, 0.4141, 0.5938, 0.4141, 0.6133, 0.3906, 0.6133, 0.5703, 0.5234, 0.5352, 0.5234, 0.5352, 0.5586, 0.5547, 0.5586, 0.5, 0.5586, 0.5352, 0.5586, 0.5352, 0.5195, 0.5, 0.5195, 0.4805, 0.5586, 0.4258, 0.5586, 0.4258, 0.5195, 0.4805, 0.5195, 0.3711, 0.5586, 0.3516, 0.5586, 0.3594, 0.5195, 0.3711, 0.5195, 0.4727, 0.5938, 0.4648, 0.5938, 0.4805, 0.5586, 0.5, 0.5586, 0.4141, 0.5938, 0.3867, 0.5938, 0.3711, 0.5586, 0.4258, 0.5586, 0.3789, 0.5938, 0.3906, 0.5938, 0.3906, 0.6133, 0.3789, 0.6133, 0.3711, 0.5195, 0.3594, 0.5195, 0.3594, 0.5078, 0.3711, 0.5078, 0.5, 0.5586, 0.4805, 0.5586, 0.4805, 0.5195, 0.4922, 0.5195, 0.4258, 0.5586, 0.3711, 0.5586, 0.3711, 0.5195, 0.4258, 0.5195, 0.4805, 0.5195, 0.4258, 0.5195, 0.4414, 0.4844, 0.4805, 0.4844, 0.5, 0.5195, 0.5352, 0.5195, 0.5234, 0.4844, 0.5, 0.4844, 0.4102, 0.4844, 0.3711, 0.4844, 0.3711, 0.4727, 0.4102, 0.4727, 0.4258, 0.5195, 0.3711, 0.5195, 0.3711, 0.4844, 0.4102, 0.4844, 0.8164, 0.7695, 0.8516, 0.7695, 0.8438, 0.7422, 0.8125, 0.7422, 0.8594, 0.7695, 0.8945, 0.7695, 0.8906, 0.7422, 0.8633, 0.7422, 0.8516, 0.7695, 0.8164, 0.7695, 0.8125, 0.7422, 0.8438, 0.7422, 0.8516, 0.832, 0.8203, 0.832, 0.8203, 0.8008, 0.8516, 0.8008, 0.8633, 0.8242, 0.8633, 0.793, 0.8945, 0.793, 0.8945, 0.8242, 0.8438, 0.5664, 0.8125, 0.5664, 0.793, 0.5312, 0.8477, 0.5312, 0.8633, 0.7422, 0.8906, 0.7422, 0.8906, 0.5664, 0.8633, 0.5664, 0.8438, 0.7422, 0.8125, 0.7422, 0.8125, 0.5664, 0.8438, 0.5664, 0.8633, 0.5664, 0.8906, 0.5664, 0.8906, 0.5312, 0.8516, 0.5312, 0.8906, 0.7422, 0.8633, 0.7422, 0.8633, 0.5664, 0.8906, 0.5664, 0.8125, 0.7422, 0.8164, 0.7695, 0.793, 0.7812, 0.7812, 0.7578, 0.8516, 0.8008, 0.8203, 0.8008, 0.8164, 0.7773, 0.8555, 0.7773, 0.8164, 0.7695, 0.8125, 0.7422, 0.7812, 0.7578, 0.793, 0.7812, 0.8633, 0.7773, 0.8906, 0.7773, 0.8945, 0.8047, 0.8594, 0.8047, 0.8125, 0.7422, 0.8438, 0.7422, 0.8438, 0.5664, 0.8125, 0.5664, 0.03125, 1.0, 0.0, 1.0, 0.0, 0.9688, 0.03125, 0.9688, 0.8906, 0.5664, 0.8633, 0.5664, 0.8516, 0.5312, 0.8906, 0.5312, 0.8125, 0.5664, 0.8438, 0.5664, 0.8477, 0.5312, 0.793, 0.5312, 0.8438, 0.5039, 0.7969, 0.5039, 0.8086, 0.4727, 0.832, 0.4727, 0.8945, 0.5039, 0.8438, 0.5039, 0.8516, 0.4727, 0.875, 0.4727, 0.8438, 0.5039, 0.7969, 0.5039, 0.8086, 0.4727, 0.832, 0.4727, 0.8438, 0.5039, 0.8945, 0.5039, 0.875, 0.4727, 0.8516, 0.4727, 0.8516, 0.3711, 0.875, 0.3711, 0.875, 0.2383, 0.8516, 0.2383, 0.03125, 1.0, 0.0, 1.0, 0.0, 0.9688, 0.03125, 0.9688, 0.03125, 1.0, 0.0, 1.0, 0.0, 0.9688, 0.03125, 0.9688, 0.875, 0.3711, 0.8516, 0.3711, 0.8516, 0.2383, 0.875, 0.2383, 0.8438, 0.3711, 0.7969, 0.3711, 0.8086, 0.2383, 0.832, 0.2383, 0.8438, 0.3711, 0.7969, 0.3711, 0.8086, 0.2383, 0.832, 0.2383, 0.8516, 0.4727, 0.875, 0.4727, 0.875, 0.3711, 0.8516, 0.3711, 0.875, 0.4727, 0.8516, 0.4727, 0.8516, 0.3711, 0.875, 0.3711, 0.832, 0.4727, 0.8086, 0.4727, 0.7969, 0.3711, 0.8438, 0.3711, 0.832, 0.4727, 0.8086, 0.4727, 0.7969, 0.3711, 0.8438, 0.3711, 0.7969, 0.1484, 0.793, 0.207, 0.7422, 0.2227, 0.7422, 0.1445, 0.918, 0.0625, 0.957, 0.0625, 0.9844, 0.01172, 0.918, 0.01172, 0.793, 0.207, 0.7969, 0.1484, 0.7422, 0.1445, 0.7422, 0.2227, 0.8516, 0.08984, 0.918, 0.08594, 0.9023, 0.1758, 0.8516, 0.207, 0.8516, 0.08984, 0.8516, 0.01172, 0.918, 0.01172, 0.918, 0.08594, 0.7969, 0.1484, 0.8047, 0.207, 0.8398, 0.207, 0.8516, 0.1484, 0.8125, 0.05859, 0.8516, 0.03516, 0.8516, 0.01172, 0.793, 0.04297, 0.7969, 0.1484, 0.8516, 0.1484, 0.8516, 0.03516, 0.8125, 0.05859, 0.7969, 0.1484, 0.7422, 0.1445, 0.7461, 0.04688, 0.7695, 0.0625, 0.7422, 0.1445, 0.7969, 0.1484, 0.7695, 0.0625, 0.7461, 0.04688, 0.8594, 0.7695, 0.8633, 0.7422, 0.8906, 0.7422, 0.8945, 0.7695, 0.8906, 0.7422, 0.8906, 0.5664, 0.8633, 0.5664, 0.8633, 0.7422, 0.8125, 0.7422, 0.7812, 0.7578, 0.793, 0.7812, 0.8164, 0.7695, 0.8945, 0.8242, 0.8633, 0.8242, 0.8633, 0.793, 0.8945, 0.793, 0.8633, 0.7773, 0.8594, 0.8047, 0.8945, 0.8047, 0.8906, 0.7773, 0.8633, 0.7422, 0.8633, 0.5664, 0.8906, 0.5664, 0.8906, 0.7422, 0.8633, 0.5664, 0.8516, 0.5312, 0.8906, 0.5312, 0.8906, 0.5664, 0.8164, 0.7695, 0.8125, 0.7422, 0.8438, 0.7422, 0.8516, 0.7695, 0.8516, 0.7695, 0.8438, 0.7422, 0.8125, 0.7422, 0.8164, 0.7695, 0.8203, 0.832, 0.8203, 0.8008, 0.8516, 0.8008, 0.8516, 0.832, 0.8203, 0.8008, 0.8164, 0.7773, 0.8555, 0.7773, 0.8516, 0.8008, 0.8164, 0.7695, 0.793, 0.7812, 0.7812, 0.7578, 0.8125, 0.7422, 0.8438, 0.5664, 0.8477, 0.5312, 0.793, 0.5312, 0.8125, 0.5664, 0.8438, 0.7422, 0.8438, 0.5664, 0.8125, 0.5664, 0.8125, 0.7422, 0.8125, 0.7422, 0.8125, 0.5664, 0.8438, 0.5664, 0.8438, 0.7422, 0.03125, 0.9688, 0.03125, 1.0, 0.0, 1.0, 0.0, 0.9688, 0.8906, 0.5664, 0.8906, 0.5312, 0.8516, 0.5312, 0.8633, 0.5664, 0.8125, 0.5664, 0.793, 0.5312, 0.8477, 0.5312, 0.8438, 0.5664])
me_skeleton.materials.append(mat_skeleton)
me_skeleton.use_remesh_preserve_volume = False
me_skeleton.use_remesh_preserve_attributes = False
me_skeleton.use_mirror_vertex_groups = False
me_skeleton.update()
arm_armature = bpy.data.armatures.new('Armature')  # bones are not reproduced

# ---- objects
ob_camera = bpy.data.objects.new('Camera', cam_camera)
ob_armature = bpy.data.objects.new('Armature', arm_armature)
ob_skeleton = bpy.data.objects.new('Skeleton', me_skeleton)

# ---- transforms, parenting, visibility, modifiers, constraints
ob_camera.location = (7.976, -6.508, 5.344)
ob_camera.rotation_euler = (1.109, 0.01082, 0.8149)
ob_camera.lock_rotations_4d = False
ob_camera.empty_display_type = 'ARROWS'
ob_camera.color = (0.0, 0.0, 0.0, 0.0)
ob_camera.display_type = 'WIRE'
ob_camera.lineart.crease_threshold = 0.0
ob_armature.location = (0.0, 0.0, 3.773)
ob_armature.show_in_front = True
ob_armature.lineart.crease_threshold = 0.0
ob_skeleton.parent = ob_armature
ob_skeleton.matrix_parent_inverse = Matrix(((1.0, 0.0, 0.0, -0.0), (0.0, 1.0, 0.0, -0.0), (0.0, 0.0, 1.0, -3.773), (0.0, 0.0, 0.0, 1.0)))
ob_skeleton.location = (0.0, 0.0, 4.099)
ob_skeleton.lineart.crease_threshold = 0.0
_vg = ob_skeleton.vertex_groups.new(name='Upper Arm.Right')
_vg.add([16, 17, 18, 19, 20, 21, 22, 23, 24, 25, 26, 27, 28, 29, 30, 31], 1.0, 'REPLACE')
_vg = ob_skeleton.vertex_groups.new(name='Lower Arm.Right')
_vg.add([142, 143, 144, 145, 146, 147, 148, 149, 150, 151, 152, 153, 154, 155, 156, 157, 158, 159, 160, 161], 1.0, 'REPLACE')
_vg = ob_skeleton.vertex_groups.new(name='Hand.Right')
_vg.add([32, 33, 34, 35, 36, 37, 38, 39, 40, 41, 42, 43, 44, 45, 46, 47, 48, 49, 50, 51, 52, 53], 1.0, 'REPLACE')
_vg = ob_skeleton.vertex_groups.new(name='Root')
_vg = ob_skeleton.vertex_groups.new(name='Spine Lower')
for _i, _w in zip([54, 55, 56, 57, 58, 59, 60, 61, 62, 63, 64, 65, 66, 67, 68, 69, 70, 71, 72, 73, 198, 199, 200, 202, 203, 204, 205, 210, 214, 215, 217, 222, 223, 242], [1.0, 1.0, 1.0, 1.0, 1.0, 1.0, 1.0, 1.0, 1.0, 1.0, 1.0, 1.0, 0.879, 0.4595, 0.4595, 0.9935, 0.8851, 0.9997, 0.7916, 0.9948, 4.197e-15, 0.0, 0.0, 0.0, 1.336e-14, 0.0, 0.0, 0.0, 0.0, 1.18e-21, 0.0, 0.0, 0.0, 0.0]): _vg.add([_i], _w, 'REPLACE')
_vg = ob_skeleton.vertex_groups.new(name='Spine Mid')
for _i, _w in zip([70, 71, 72, 73, 74, 75, 76, 77], [0.9984, 0.9756, 0.9791, 0.9908, 0.9825, 0.7967, 0.8649, 0.9582]): _vg.add([_i], _w, 'REPLACE')
_vg = ob_skeleton.vertex_groups.new(name='Spine Upper')
for _i, _w in zip([78, 79, 80, 81, 86, 87, 88, 89, 90, 91, 92, 93, 94, 95, 96, 97, 98, 99, 100, 101, 102, 103, 104, 105, 106, 107, 108, 109], [0.3835, 0.3938, 0.4363, 0.4411, 1.0, 1.0, 1.0, 1.0, 1.0, 1.0, 1.0, 1.0, 1.0, 1.0, 1.0, 1.0, 1.0, 1.0, 1.0, 1.0, 1.0, 1.0, 1.0, 1.0, 1.0, 1.0, 1.0, 1.0]): _vg.add([_i], _w, 'REPLACE')
_vg = ob_skeleton.vertex_groups.new(name='Grip.Right')
_vg = ob_skeleton.vertex_groups.new(name='Upper Arm.Left')
_vg.add([174, 175, 176, 177, 178, 179, 180, 181, 182, 183, 184, 185, 186, 187, 188, 189], 1.0, 'REPLACE')
_vg = ob_skeleton.vertex_groups.new(name='Lower Arm.Left')
_vg.add([190, 191, 192, 193, 194, 195, 196, 197, 198, 199, 200, 201, 202, 203, 204, 205, 206, 207, 208, 209], 1.0, 'REPLACE')
_vg = ob_skeleton.vertex_groups.new(name='Hand.Left')
_vg.add([210, 211, 212, 213, 214, 215, 216, 217, 218, 219, 220, 221, 222, 223, 224, 225, 226, 227, 228, 229, 230, 231], 1.0, 'REPLACE')
_vg = ob_skeleton.vertex_groups.new(name='Grip.Left')
_vg = ob_skeleton.vertex_groups.new(name='Head')
for _i, _w in zip([78, 79, 80, 81, 82, 83, 84, 85, 88], [0.7986, 0.2329, 0.3862, 0.9817, 0.5394, 0.3067, 0.1951, 0.2094, 0.01681]): _vg.add([_i], _w, 'REPLACE')
_vg = ob_skeleton.vertex_groups.new(name='Face')
_vg.add([110, 111, 112, 113, 114, 115, 116, 117, 118, 119, 120, 121, 122, 123, 124, 125, 126, 127, 128, 129, 130, 131, 132, 133, 134, 135, 136, 137, 138, 139, 140, 141], 1.0, 'REPLACE')
_vg = ob_skeleton.vertex_groups.new(name='Upper Leg.Left')
_vg.add([232, 233, 234, 235, 236, 237, 238, 239, 240, 241, 242, 243, 244, 245, 246, 247, 248, 249, 250, 251], 1.0, 'REPLACE')
_vg = ob_skeleton.vertex_groups.new(name='Lower Leg.Left')
_vg.add([252, 253, 254, 255, 256, 257, 258, 259, 260, 261, 262, 263, 264, 265, 266, 267], 1.0, 'REPLACE')
_vg = ob_skeleton.vertex_groups.new(name='Foot.Left')
_vg.add([268, 269, 270, 271, 272, 273, 274, 275, 276, 277, 278, 279], 1.0, 'REPLACE')
_vg = ob_skeleton.vertex_groups.new(name='Upper Leg.Right')
_vg.add([280, 281, 282, 283, 284, 285, 286, 287, 288, 289, 290, 291, 292, 293, 294, 295, 296, 297, 298, 299], 1.0, 'REPLACE')
_vg = ob_skeleton.vertex_groups.new(name='Lower Leg.Right')
_vg.add([0, 1, 2, 3, 4, 5, 6, 7, 8, 9, 10, 11, 12, 13, 14, 15], 1.0, 'REPLACE')
_vg = ob_skeleton.vertex_groups.new(name='Foot.Right')
_vg.add([162, 163, 164, 165, 166, 167, 168, 169, 170, 171, 172, 173], 1.0, 'REPLACE')
_m = ob_skeleton.modifiers.new('Armature', 'ARMATURE')
_m.object = ob_armature

# ---- collection membership
col_collection_1.objects.link(ob_camera)
col_collection_1.objects.link(ob_armature)
col_collection_1.objects.link(ob_skeleton)

# ---- scene / render settings (as saved in the file)
scene.camera = ob_camera
scene.frame_start = 0; scene.frame_end = 80; scene.frame_set(80)
scene.render.engine = 'BLENDER_EEVEE_NEXT'
scene.render.image_settings.file_format = 'FFMPEG'
scene.render.image_settings.color_mode = 'RGB'
scene.render.image_settings.compression = 90
scene.render.resolution_percentage = 50
scene.render.fps = 30
scene.render.dither_intensity = 0.0
scene.render.bake_margin = 2
scene.cycles.use_denoising = False
scene.cycles.samples = 10
scene.cycles.sampling_pattern = 'TABULATED_SOBOL'
scene.cycles.light_sampling_threshold = 0.0
scene.cycles.use_adaptive_sampling = False
scene.cycles.use_light_tree = False
scene.cycles.blur_glossy = 0.0
scene.cycles.volume_bounces = 1
scene.cycles.pixel_filter_type = 'GAUSSIAN'
scene.cycles.sample_clamp_indirect = 0.0
scene.view_settings.view_transform = 'Standard'
bpy.context.view_layer.update()

# ---- added for rendering (the .blend has no usable light): sun
light_auto_sun = bpy.data.lights.new('AutoSun', 'SUN')
light_auto_sun.energy = 3.0
light_auto_sun.angle = 0.0523599
ob_auto_sun = bpy.data.objects.new('AutoSun', light_auto_sun)
scene.collection.objects.link(ob_auto_sun)
ob_auto_sun.rotation_euler = (0.872665, 0.174533, 0.523599)
bpy.context.view_layer.update()
